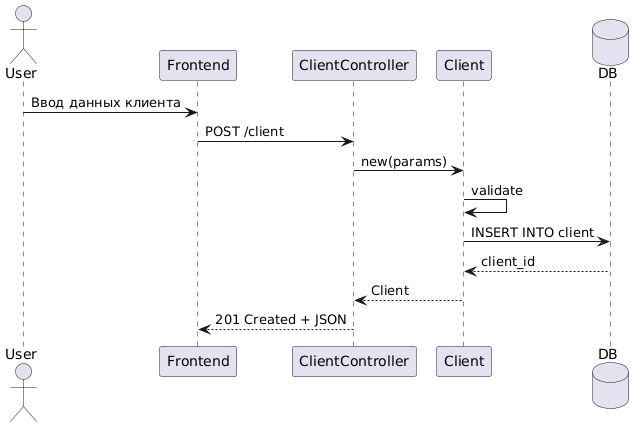

The diagram above was rendered by PlantUML. Its source (embedded in the PNG):
@startuml
actor User
participant "Frontend" as JS
participant "ClientController" as CC
participant "Client" as CM
database DB

User -> JS : Ввод данных клиента
JS -> CC : POST /client
CC -> CM : new(params)
CM -> CM : validate
CM -> DB : INSERT INTO client
DB --> CM : client_id
CM --> CC : Client
CC --> JS : 201 Created + JSON
@enduml